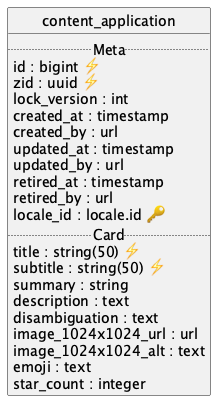

The diagram above was rendered by PlantUML. Its source (embedded in the PNG):
@startuml uml
skinparam monochrome true
skinparam linetype ortho
hide circle

entity content_application {
  .. Meta ..
  id : bigint ⚡
  zid : uuid ⚡
  lock_version : int
  created_at : timestamp
  created_by : url
  updated_at : timestamp
  updated_by : url
  retired_at : timestamp
  retired_by : url
  locale_id : locale.id 🔑
  .. Card ..
  title : string(50) ⚡
  subtitle : string(50) ⚡
  summary : string
  description : text
  disambiguation : text
  image_1024x1024_url : url
  image_1024x1024_alt : text
  emoji : text
  star_count : integer
}

@enduml